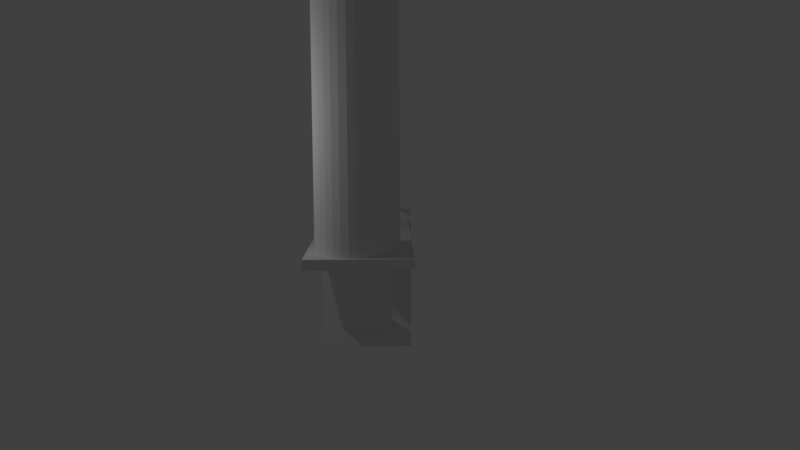 # Source: stovePipeElbow.blend  (saved by Blender 2.78.0; exported with 4.5.12 LTS)
import bpy
from mathutils import Matrix  # noqa: F401  (used for matrix-valued properties, if any)

bpy.ops.wm.read_factory_settings(use_empty=True)
scene = bpy.context.scene
scene.name = 'Scene'

# ---- collections
col_collection_1 = bpy.data.collections.new('Collection 1'); scene.collection.children.link(col_collection_1)

# ---- materials (node trees are filled in below, after node groups)
mat_material = bpy.data.materials.new('Material')
mat_material.alpha_threshold = 0.0
mat_material.use_transparent_shadow = False
mat_material.roughness = 0.5
mat_material_001 = bpy.data.materials.new('Material.001')
mat_material_001.alpha_threshold = 0.0
mat_material_001.use_transparent_shadow = False
mat_material_001.roughness = 0.5

# ---- material node trees

# ---- world
world_world = bpy.data.worlds.new('World'); scene.world = world_world
world_world.color = (0.05088, 0.05088, 0.05088)
world_world.use_sun_shadow = False
world_world.sun_shadow_jitter_overblur = 0.0
world_world.cycles.sampling_method = 'MANUAL'

# ---- cameras
cam_camera = bpy.data.cameras.new('Camera')
cam_camera.clip_end = 100.0
cam_camera.lens = 35.0
cam_camera.sensor_width = 32.0
cam_camera.sensor_height = 18.0
cam_camera.ortho_scale = 7.314
cam_camera.dof.focus_distance = 0.0
cam_camera.dof.aperture_fstop = 128.0

# ---- lights
light_lamp = bpy.data.lights.new('Lamp', 'POINT')
light_lamp.transmission_factor = 0.0
light_lamp.cutoff_distance = 30.0
light_lamp.energy = 100.0
light_lamp.shadow_buffer_clip_start = 1.001
light_lamp.shadow_soft_size = 0.1
light_lamp.shadow_maximum_resolution = 0.006
light_lamp.use_absolute_resolution = True

# ---- meshes
me_cylinder_001 = bpy.data.meshes.new('Cylinder.001')
me_cylinder_001.from_pydata([(-1.545, 1.887, -8.686), (-1.542, 1.637, -8.676), (-1.256, 2.181, -1.529), (-1.253, 1.931, -1.519), (0.9528, 1.908, -8.788), (0.9553, 1.658, -8.777), (1.242, 2.202, -1.631), (1.245, 1.952, -1.621), (-0.1139, -6.307, -3.333), (1.008, -6.271, -2.741), (0.6446, -6.226, -1.526), (-0.8961, -6.282, -2.544), (0.0811, -6.306, -3.353), (1.065, -6.263, -2.554), (-0.4664, -6.236, -1.521), (0.4722, -6.224, -1.433), (-0.84, -6.289, -2.732), (0.2763, -6.303, -3.335), (1.085, -6.255, -2.359), (-0.6185, -6.243, -1.644), (0.2848, -6.223, -1.375), (-0.7484, -6.296, -2.905), (0.4641, -6.299, -3.279), (1.067, -6.247, -2.164), (-0.7435, -6.25, -1.795), (0.08985, -6.224, -1.355), (-0.6247, -6.301, -3.057), (0.6374, -6.293, -3.187), (1.011, -6.24, -1.976), (-0.8367, -6.258, -1.967), (-0.3012, -6.306, -3.275), (-0.4737, -6.304, -3.182), (0.9145, -6.279, -2.913), (0.7895, -6.287, -3.064), (-0.2931, -6.231, -1.429), (-0.1053, -6.227, -1.373), (0.7956, -6.229, -1.651), (0.9193, -6.234, -1.803), (-0.9145, -6.275, -2.349), (-0.8944, -6.267, -2.154), (-0.3754, 2.024, -1.765), (-0.1876, 2.028, -1.709), (0.007598, 2.031, -1.691), (0.2026, 2.032, -1.711), (0.3899, 2.032, -1.769), (0.5624, 2.03, -1.862), (0.7134, 2.026, -1.987), (0.8371, 2.021, -2.139), (0.9287, 2.015, -2.312), (0.9848, 2.008, -2.5), (1.003, 2.0, -2.695), (0.9831, 1.992, -2.889), (0.9254, 1.984, -3.077), (0.8322, 1.976, -3.249), (0.7072, 1.969, -3.4), (0.5551, 1.962, -3.523), (0.3818, 1.957, -3.615), (0.194, 1.952, -3.671), (-0.001147, 1.95, -3.689), (-0.1961, 1.949, -3.669), (-0.3835, 1.949, -3.611), (-0.5559, 1.951, -3.518), (-0.7069, 1.955, -3.393), (-0.8306, 1.96, -3.241), (-0.9223, 1.966, -3.068), (-0.9784, 1.973, -2.88), (-0.9967, 1.981, -2.685), (-0.9766, 1.989, -2.49), (-0.9189, 1.997, -2.303), (-0.8258, 2.005, -2.131), (-0.7007, 2.012, -1.98), (-0.5487, 2.019, -1.856), (-0.4541, -0.6795, -3.181), (0.5779, -0.5779, -3.181), (0.6795, 0.4541, -3.181), (-0.8016, 0.1594, -3.181), (-0.3128, -0.7551, -3.181), (0.6795, -0.4541, -3.181), (-0.1594, 0.8016, -3.181), (0.5779, 0.5779, -3.181), (-0.8173, 7.892e-07, -3.181), (-0.1594, -0.8016, -3.181), (0.7551, -0.3128, -3.181), (-0.3128, 0.7551, -3.181), (0.4541, 0.6795, -3.181), (-0.8016, -0.1594, -3.181), (1.896e-07, -0.8173, -3.181), (0.8016, -0.1594, -3.181), (-0.4541, 0.6795, -3.181), (0.3128, 0.7551, -3.181), (-0.7551, -0.3128, -3.181), (0.1594, -0.8016, -3.181), (0.8173, 6.17e-08, -3.181), (-0.5779, 0.5779, -3.181), (-0.5779, -0.5779, -3.181), (-0.6795, -0.4541, -3.181), (0.4541, -0.6795, -3.181), (0.3128, -0.7551, -3.181), (4.559e-07, 0.8173, -3.181), (0.1594, 0.8016, -3.181), (0.7551, 0.3128, -3.181), (0.8016, 0.1594, -3.181), (-0.7551, 0.3128, -3.181), (-0.6795, 0.4541, -3.181), (-0.3012, 0.7017, -9.507), (-0.1418, 0.686, -9.507), (0.01154, 0.6395, -9.507), (0.1528, 0.564, -9.507), (0.2767, 0.4623, -9.507), (0.3783, 0.3385, -9.507), (0.4539, 0.1972, -9.507), (0.5004, 0.04389, -9.507), (0.5161, -0.1156, -9.507), (0.5004, -0.275, -9.507), (0.4539, -0.4283, -9.507), (0.3783, -0.5696, -9.507), (0.2767, -0.6935, -9.507), (0.1528, -0.7951, -9.507), (0.01154, -0.8706, -9.507), (-0.1418, -0.9171, -9.507), (-0.3012, -0.9328, -9.507), (-0.4607, -0.9171, -9.507), (-0.614, -0.8706, -9.507), (-0.7553, -0.7951, -9.507), (-0.8791, -0.6935, -9.507), (-0.9808, -0.5696, -9.507), (-1.056, -0.4283, -9.507), (-1.103, -0.275, -9.507), (-1.119, -0.1156, -9.507), (-1.103, 0.04389, -9.507), (-1.056, 0.1972, -9.507), (-0.9808, 0.3385, -9.507), (-0.8791, 0.4624, -9.507), (-0.7553, 0.564, -9.507), (-0.614, 0.6395, -9.507), (-0.4607, 0.686, -9.507), (-1.078, 5.05, -8.835), (-1.075, 4.8, -8.824), (-0.7832, 2.157, -2.22), (-0.7807, 1.907, -2.209), (0.4209, 5.063, -8.896), (0.4234, 4.813, -8.886), (0.7155, 2.169, -2.281), (0.718, 1.92, -2.271), (-1.659, 5.545, -8.685), (-1.67, 5.534, -8.951), (-1.616, 1.343, -8.514), (-1.627, 1.332, -8.78), (1.004, 5.568, -8.794), (0.9931, 5.557, -9.06), (1.047, 1.365, -8.623), (1.036, 1.354, -8.889)], [], [(0, 1, 3, 2), (2, 3, 7, 6), (6, 7, 5, 4), (4, 5, 1, 0), (2, 6, 4, 0), (7, 3, 1, 5), (29, 68, 67, 39), (23, 49, 48, 28), (38, 39, 67, 66), (32, 53, 52, 9), (11, 65, 64, 16), (18, 50, 49, 23), (37, 47, 46, 36), (26, 62, 61, 31), (21, 63, 62, 26), (25, 42, 41, 35), (8, 59, 58, 12), (19, 70, 69, 24), (34, 40, 71, 14), (16, 64, 63, 21), (33, 54, 53, 32), (27, 55, 54, 33), (12, 58, 57, 17), (9, 52, 51, 13), (22, 56, 55, 27), (17, 57, 56, 22), (10, 45, 44, 15), (15, 44, 43, 20), (38, 66, 65, 11), (20, 43, 42, 25), (28, 48, 47, 37), (30, 60, 59, 8), (24, 69, 68, 29), (14, 71, 70, 19), (13, 51, 50, 18), (31, 61, 60, 30), (36, 46, 45, 10), (40, 41, 42, 43, 44, 45, 46, 47, 48, 49, 50, 51, 52, 53, 54, 55, 56, 57, 58, 59, 60, 61, 62, 63, 64, 65, 66, 67, 68, 69, 70, 71), (35, 41, 40, 34), (93, 132, 131, 103), (87, 113, 112, 92), (102, 103, 131, 130), (96, 117, 116, 73), (75, 129, 128, 80), (82, 114, 113, 87), (101, 111, 110, 100), (90, 126, 125, 95), (85, 127, 126, 90), (89, 106, 105, 99), (72, 123, 122, 76), (83, 134, 133, 88), (98, 104, 135, 78), (80, 128, 127, 85), (97, 118, 117, 96), (91, 119, 118, 97), (76, 122, 121, 81), (73, 116, 115, 77), (86, 120, 119, 91), (81, 121, 120, 86), (74, 109, 108, 79), (79, 108, 107, 84), (102, 130, 129, 75), (84, 107, 106, 89), (92, 112, 111, 101), (94, 124, 123, 72), (88, 133, 132, 93), (78, 135, 134, 83), (77, 115, 114, 82), (95, 125, 124, 94), (100, 110, 109, 74), (104, 105, 106, 107, 108, 109, 110, 111, 112, 113, 114, 115, 116, 117, 118, 119, 120, 121, 122, 123, 124, 125, 126, 127, 128, 129, 130, 131, 132, 133, 134, 135), (99, 105, 104, 98), (136, 137, 139, 138), (138, 139, 143, 142), (142, 143, 141, 140), (140, 141, 137, 136), (138, 142, 140, 136), (143, 139, 137, 141), (144, 145, 147, 146), (146, 147, 151, 150), (150, 151, 149, 148), (148, 149, 145, 144), (146, 150, 148, 144), (151, 147, 145, 149)])
me_cylinder_001.polygons.foreach_set('material_index', [0, 0, 0, 0, 0, 0, 1, 1, 1, 1, 1, 1, 1, 1, 1, 1, 1, 1, 1, 1, 1, 1, 1, 1, 1, 1, 1, 1, 1, 1, 1, 1, 1, 1, 1, 1, 1, 0, 1, 1, 1, 1, 1, 1, 1, 1, 1, 1, 1, 1, 1, 1, 1, 1, 1, 1, 1, 1, 1, 1, 1, 1, 1, 1, 1, 1, 1, 1, 1, 1, 0, 1, 0, 0, 0, 0, 0, 0, 0, 0, 0, 0, 0, 0])
_uv = me_cylinder_001.uv_layers.new(name='UVMap')
_uv.uv.foreach_set('vector', [0.0, 0.0, 0.0, 0.0, 0.0, 0.0, 0.0, 0.0, 0.0, 0.0, 0.0, 0.0, 0.0, 0.0, 0.0, 0.0, 0.0, 0.0, 0.0, 0.0, 0.0, 0.0, 0.0, 0.0, 0.0, 0.0, 0.0, 0.0, 0.0, 0.0, 0.0, 0.0, 0.0, 0.0, 0.0, 0.0, 0.0, 0.0, 0.0, 0.0, 0.0, 0.0, 1.0, 0.0, 1.0, 1.0, 0.0, 1.0, 0.1608, 0.4412, 0.1608, 0.004203, 0.1692, 0.004203, 0.1692, 0.4412, 0.1251, 0.4411, 0.1251, 0.004154, 0.1321, 0.004175, 0.1321, 0.4412, 0.1774, 0.4412, 0.1692, 0.4412, 0.1692, 0.004203, 0.1774, 0.004196, 0.09258, 0.4411, 0.09258, 0.00414, 0.1008, 0.004132, 0.1008, 0.4411, 0.1852, 0.4412, 0.1852, 0.004181, 0.1921, 0.00416, 0.1921, 0.4411, 0.1174, 0.4411, 0.1174, 0.004139, 0.1251, 0.004154, 0.1251, 0.4411, 0.0189, 0.4411, 0.0189, 0.004132, 0.02663, 0.004132, 0.02663, 0.4411, 0.2169, 0.004132, 0.2169, 0.4411, 0.2087, 0.4411, 0.2087, 0.004132, 0.2247, 0.004132, 0.2247, 0.4411, 0.2169, 0.4411, 0.2169, 0.004132, 0.05915, 0.4411, 0.05915, 0.004132, 0.06611, 0.004132, 0.06611, 0.4411, 0.4322, 0.004132, 0.4322, 0.4411, 0.4244, 0.4411, 0.4244, 0.004132, 0.1449, 0.4412, 0.1449, 0.004181, 0.1526, 0.004196, 0.1526, 0.4412, 0.1321, 0.4411, 0.1321, 0.004132, 0.138, 0.004159, 0.138, 0.4411, 0.2316, 0.004132, 0.2316, 0.4411, 0.2247, 0.4411, 0.2247, 0.004132, 0.08486, 0.4411, 0.08486, 0.004155, 0.09258, 0.00414, 0.09258, 0.4411, 0.07792, 0.4412, 0.07792, 0.004176, 0.08486, 0.004155, 0.08486, 0.4411, 0.4244, 0.004132, 0.4244, 0.4411, 0.4175, 0.4411, 0.4175, 0.004132, 0.1008, 0.4411, 0.1008, 0.004132, 0.1092, 0.004132, 0.1092, 0.4411, 0.07203, 0.4412, 0.07203, 0.004203, 0.07792, 0.004176, 0.07792, 0.4412, 0.4175, 0.004132, 0.4175, 0.4411, 0.4116, 0.4411, 0.4116, 0.004132, 0.03484, 0.4411, 0.03484, 0.004132, 0.04321, 0.004132, 0.04321, 0.4411, 0.04321, 0.4411, 0.04321, 0.004132, 0.05142, 0.004132, 0.05142, 0.4411, 0.1774, 0.4412, 0.1774, 0.004196, 0.1852, 0.004181, 0.1852, 0.4412, 0.05142, 0.4411, 0.05142, 0.004132, 0.05915, 0.004132, 0.05915, 0.4411, 0.01194, 0.4411, 0.01194, 0.004132, 0.0189, 0.004132, 0.0189, 0.4411, 0.2004, 0.004132, 0.2004, 0.4411, 0.1921, 0.4411, 0.1921, 0.004132, 0.1526, 0.4412, 0.1526, 0.004196, 0.1608, 0.004203, 0.1608, 0.4412, 0.138, 0.4411, 0.138, 0.004159, 0.1449, 0.004181, 0.1449, 0.4412, 0.1092, 0.4411, 0.1092, 0.004132, 0.1174, 0.004139, 0.1174, 0.4411, 0.2087, 0.004132, 0.2087, 0.4411, 0.2004, 0.4411, 0.2004, 0.004132, 0.02663, 0.4411, 0.02663, 0.004132, 0.03484, 0.004132, 0.03484, 0.4411, 0.0, 0.0, 0.0, 0.0, 0.0, 0.0, 0.0, 0.0, 0.0, 0.0, 0.0, 0.0, 0.0, 0.0, 0.0, 0.0, 0.0, 0.0, 0.0, 0.0, 0.0, 0.0, 0.0, 0.0, 0.0, 0.0, 0.0, 0.0, 0.0, 0.0, 0.0, 0.0, 0.0, 0.0, 0.0, 0.0, 0.0, 0.0, 0.0, 0.0, 0.0, 0.0, 0.0, 0.0, 0.0, 0.0, 0.0, 0.0, 0.0, 0.0, 0.0, 0.0, 0.0, 0.0, 0.0, 0.0, 0.0, 0.0, 0.0, 0.0, 0.0, 0.0, 0.0, 0.0, 0.06611, 0.4411, 0.06611, 0.004132, 0.07203, 0.004132, 0.07203, 0.4411, 0.3793, 0.004132, 0.3793, 0.3289, 0.374, 0.3306, 0.374, 0.005809, 0.2985, 0.3328, 0.2985, 0.007955, 0.3053, 0.008343, 0.3053, 0.3331, 0.368, 0.0071, 0.374, 0.005809, 0.374, 0.3306, 0.368, 0.3319, 0.2758, 0.3416, 0.2758, 0.006629, 0.2807, 0.007039, 0.2807, 0.3421, 0.3615, 0.007955, 0.3615, 0.3328, 0.3547, 0.3331, 0.3547, 0.008343, 0.292, 0.3319, 0.292, 0.0071, 0.2985, 0.007955, 0.2985, 0.3328, 0.3121, 0.3331, 0.3121, 0.008247, 0.3187, 0.007672, 0.3187, 0.3325, 0.3413, 0.007672, 0.3413, 0.3325, 0.3353, 0.3314, 0.3353, 0.00664, 0.3479, 0.008247, 0.3479, 0.3331, 0.3413, 0.3325, 0.3413, 0.007672, 0.3996, 0.004628, 0.3996, 0.3396, 0.3929, 0.34, 0.3929, 0.004969, 0.2373, 0.3394, 0.2373, 0.004345, 0.2436, 0.004628, 0.2436, 0.3396, 0.4385, 0.34, 0.4385, 0.00497, 0.4442, 0.004542, 0.4442, 0.3396, 0.386, 0.005354, 0.386, 0.3404, 0.3793, 0.3408, 0.3793, 0.005771, 0.3547, 0.008343, 0.3547, 0.3331, 0.3479, 0.3331, 0.3479, 0.008247, 0.2702, 0.3412, 0.2702, 0.006201, 0.2758, 0.006629, 0.2758, 0.3416, 0.2639, 0.3408, 0.2639, 0.005771, 0.2702, 0.006201, 0.2702, 0.3412, 0.2436, 0.3396, 0.2436, 0.004628, 0.2503, 0.004969, 0.2503, 0.34, 0.2807, 0.3289, 0.2807, 0.004132, 0.286, 0.005809, 0.286, 0.3306, 0.2572, 0.3404, 0.2572, 0.005355, 0.2639, 0.005771, 0.2639, 0.3408, 0.2503, 0.34, 0.2503, 0.004969, 0.2572, 0.005355, 0.2572, 0.3404, 0.3247, 0.3314, 0.3247, 0.00664, 0.33, 0.00519, 0.33, 0.33, 0.4116, 0.004132, 0.4116, 0.3391, 0.4059, 0.3394, 0.4059, 0.004346, 0.368, 0.0071, 0.368, 0.3319, 0.3615, 0.3328, 0.3615, 0.007955, 0.4059, 0.004346, 0.4059, 0.3394, 0.3996, 0.3396, 0.3996, 0.004628, 0.3053, 0.3331, 0.3053, 0.008343, 0.3121, 0.008247, 0.3121, 0.3331, 0.2316, 0.3391, 0.2316, 0.004132, 0.2373, 0.004345, 0.2373, 0.3394, 0.4442, 0.3396, 0.4442, 0.004542, 0.449, 0.004132, 0.449, 0.3391, 0.4322, 0.3404, 0.4322, 0.0054, 0.4385, 0.00497, 0.4385, 0.34, 0.286, 0.3306, 0.286, 0.005809, 0.292, 0.0071, 0.292, 0.3319, 0.3353, 0.00664, 0.3353, 0.3314, 0.33, 0.33, 0.33, 0.00519, 0.3187, 0.3325, 0.3187, 0.007672, 0.3247, 0.00664, 0.3247, 0.3314, 0.0, 0.0, 0.0, 0.0, 0.0, 0.0, 0.0, 0.0, 0.0, 0.0, 0.0, 0.0, 0.0, 0.0, 0.0, 0.0, 0.0, 0.0, 0.0, 0.0, 0.0, 0.0, 0.0, 0.0, 0.0, 0.0, 0.0, 0.0, 0.0, 0.0, 0.0, 0.0, 0.0, 0.0, 0.0, 0.0, 0.0, 0.0, 0.0, 0.0, 0.0, 0.0, 0.0, 0.0, 0.0, 0.0, 0.0, 0.0, 0.0, 0.0, 0.0, 0.0, 0.0, 0.0, 0.0, 0.0, 0.0, 0.0, 0.0, 0.0, 0.0, 0.0, 0.0, 0.0, 0.3929, 0.004969, 0.3929, 0.34, 0.386, 0.3404, 0.386, 0.005354, 0.0, 0.0, 0.0, 0.0, 0.0, 0.0, 0.0, 0.0, 0.0, 0.0, 0.0, 0.0, 0.0, 0.0, 0.0, 0.0, 0.0, 0.0, 0.0, 0.0, 0.0, 0.0, 0.0, 0.0, 0.0, 0.0, 0.0, 0.0, 0.0, 0.0, 0.0, 0.0, 0.0, 0.0, 0.0, 0.0, 0.0, 0.0, 0.0, 0.0, 0.0, 0.0, 0.0, 0.0, 0.0, 0.0, 0.0, 0.0, 0.0, 0.0, 0.0, 0.0, 0.0, 0.0, 0.0, 0.0, 0.0, 0.0, 0.0, 0.0, 0.0, 0.0, 0.0, 0.0, 0.0, 0.0, 0.0, 0.0, 0.0, 0.0, 0.0, 0.0, 0.0, 0.0, 0.0, 0.0, 0.0, 0.0, 0.0, 0.0, 0.0, 0.0, 0.0, 0.0, 0.0, 0.0, 0.0, 0.0, 0.0, 0.0, 0.0, 0.0, 0.0, 0.0, 0.0, 0.0])
_uv = me_cylinder_001.uv_layers.new(name='UVMap.001')
_uv.uv.foreach_set('vector', [0.1365, 0.6602, 0.1146, 0.6602, 0.1146, 0.03906, 0.1365, 0.03906, 0.5506, 0.581, 0.5287, 0.581, 0.5287, 0.3644, 0.5506, 0.3644, 0.1497, 0.6875, 0.1278, 0.6875, 0.1278, 0.06641, 0.1497, 0.06641, 0.0, 0.0, 0.0, 0.0, 0.0, 0.0, 0.0, 0.0, 0.2195, 0.0, 0.439, 8.263e-08, 0.439, 0.6052, 0.2195, 0.6052, 0.2195, 0.6141, 0.0, 0.6141, 6.28e-08, 0.0, 0.2195, 8.263e-08, 0.0, 0.0, 0.0, 0.0, 0.0, 0.0, 0.0, 0.0, 0.0, 0.0, 0.0, 0.0, 0.0, 0.0, 0.0, 0.0, 0.0, 0.0, 0.0, 0.0, 0.0, 0.0, 0.0, 0.0, 0.0, 0.0, 0.0, 0.0, 0.0, 0.0, 0.0, 0.0, 0.0, 0.0, 0.0, 0.0, 0.0, 0.0, 0.0, 0.0, 0.0, 0.0, 0.0, 0.0, 0.0, 0.0, 0.0, 0.0, 0.0, 0.0, 0.0, 0.0, 0.0, 0.0, 0.0, 0.0, 0.0, 0.0, 0.0, 0.0, 0.0, 0.0, 0.0, 0.0, 0.0, 0.0, 0.0, 0.0, 0.0, 0.0, 0.0, 0.0, 0.0, 0.0, 0.0, 0.0, 0.0, 0.0, 0.0, 0.0, 0.0, 0.0, 0.0, 0.0, 0.0, 0.0, 0.0, 0.0, 0.0, 0.0, 0.0, 0.0, 0.0, 0.0, 0.0, 0.0, 0.0, 0.0, 0.0, 0.0, 0.0, 0.0, 0.0, 0.0, 0.0, 0.0, 0.0, 0.0, 0.0, 0.0, 0.0, 0.0, 0.0, 0.0, 0.0, 0.0, 0.0, 0.0, 0.0, 0.0, 0.0, 0.0, 0.0, 0.0, 0.0, 0.0, 0.0, 0.0, 0.0, 0.0, 0.0, 0.0, 0.0, 0.0, 0.0, 0.0, 0.0, 0.0, 0.0, 0.0, 0.0, 0.0, 0.0, 0.0, 0.0, 0.0, 0.0, 0.0, 0.0, 0.0, 0.0, 0.0, 0.0, 0.0, 0.0, 0.0, 0.0, 0.0, 0.0, 0.0, 0.0, 0.0, 0.0, 0.0, 0.0, 0.0, 0.0, 0.0, 0.0, 0.0, 0.0, 0.0, 0.0, 0.0, 0.0, 0.0, 0.0, 0.0, 0.0, 0.0, 0.0, 0.0, 0.0, 0.0, 0.0, 0.0, 0.0, 0.0, 0.0, 0.0, 0.0, 0.0, 0.0, 0.0, 0.0, 0.0, 0.0, 0.0, 0.0, 0.0, 0.0, 0.0, 0.0, 0.0, 0.0, 0.0, 0.0, 0.0, 0.0, 0.0, 0.0, 0.0, 0.0, 0.0, 0.0, 0.0, 0.0, 0.0, 0.0, 0.0, 0.0, 0.0, 0.0, 0.0, 0.0, 0.0, 0.0, 0.0, 0.0, 0.0, 0.0, 0.0, 0.0, 0.0, 0.0, 0.0, 0.0, 0.0, 0.0, 0.0, 0.0, 0.0, 0.0, 0.0, 0.0, 0.0, 0.0, 0.0, 0.0, 0.0, 0.0, 0.0, 0.0, 0.0, 0.0, 0.0, 0.0, 0.0, 0.0, 0.0, 0.0, 0.0, 0.0, 0.0, 0.0, 0.0, 0.0, 0.0, 0.0, 0.0, 0.0, 0.0, 0.0, 0.0, 0.0, 0.0, 0.0, 0.0, 0.0, 0.0, 0.0, 0.0, 0.0, 0.0, 0.0, 0.0, 0.0, 0.0, 0.0, 0.0, 0.0, 0.0, 0.0, 0.0, 0.0, 0.0, 0.0, 0.0, 0.0, 0.0, 0.0, 0.0, 0.0, 0.0, 0.0, 0.0, 0.0, 0.0, 0.0, 0.0, 0.0, 0.0, 0.0, 0.0, 0.0, 0.0, 0.0, 0.0, 0.0, 0.0, 0.0, 0.0, 0.0, 0.0, 0.0, 0.0, 0.0, 0.0, 0.0, 0.0, 0.0, 0.0, 0.0, 0.0, 0.0, 0.0, 0.0, 0.0, 0.0, 0.0, 0.0, 0.0, 0.0, 0.0, 0.0, 0.0, 0.0, 0.0, 0.0, 0.0, 0.0, 0.0, 0.0, 0.0, 0.0, 0.0, 0.0, 0.0, 0.0, 0.0, 0.0, 0.0, 0.0, 0.0, 0.0, 0.0, 0.0, 0.0, 0.0, 0.0, 0.0, 0.0, 0.0, 0.0, 0.0, 0.0, 0.0, 0.0, 0.0, 0.0, 0.0, 0.0, 0.0, 0.0, 0.0, 0.0, 0.0, 0.0, 0.0, 0.0, 0.0, 0.0, 0.0, 0.0, 0.0, 0.0, 0.0, 0.0, 0.0, 0.0, 0.0, 0.0, 0.0, 0.0, 0.0, 0.0, 0.0, 0.0, 0.0, 0.0, 0.0, 0.0, 0.0, 0.0, 0.0, 0.0, 0.0, 0.0, 0.0, 0.0, 0.0, 0.0, 0.0, 0.0, 0.0, 0.0, 0.0, 0.0, 0.0, 0.0, 0.0, 0.0, 0.0, 0.0, 0.0, 0.0, 0.0, 0.0, 0.0, 0.0, 0.0, 0.0, 0.0, 0.0, 0.0, 0.0, 0.0, 0.0, 0.0, 0.0, 0.0, 0.0, 0.0, 0.0, 0.0, 0.0, 0.0, 0.0, 0.0, 0.0, 0.0, 0.0, 0.0, 0.0, 0.0, 0.0, 0.0, 0.0, 0.0, 0.0, 0.0, 0.0, 0.0, 0.0, 0.0, 0.0, 0.0, 0.0, 0.0, 0.0, 0.0, 0.0, 0.0, 0.0, 0.0, 0.0, 0.0, 0.0, 0.0, 0.0, 0.0, 0.0, 0.0, 0.0, 0.0, 0.0, 0.0, 0.0, 0.0, 0.0, 0.0, 0.0, 0.0, 0.0, 0.0, 0.0, 0.0, 0.0, 0.0, 0.0, 0.0, 0.0, 0.0, 0.0, 0.0, 0.0, 0.0, 0.0, 0.0, 0.0, 0.0, 0.0, 0.0, 0.0, 0.0, 0.0, 0.0, 0.0, 0.0, 0.0, 0.0, 0.0, 0.0, 0.0, 0.0, 0.0, 0.0, 0.0, 0.0, 0.0, 0.0, 0.0, 0.0, 0.0, 0.0, 0.0, 0.0, 0.0, 0.0, 0.0, 0.0, 0.0, 0.0, 0.0, 0.0, 0.0, 0.0, 0.0, 0.0, 0.0, 0.0, 0.0, 0.0, 0.0, 0.0, 0.0, 0.0, 0.0, 0.0, 0.0, 0.0, 0.0, 0.0, 0.0, 0.0, 0.0, 0.0, 0.0, 0.0, 0.0, 0.0, 0.0, 0.0, 0.0, 0.0, 0.0, 0.0, 0.0, 0.0, 0.0, 0.0, 0.0, 0.0, 0.0, 0.0, 0.0, 0.0, 0.0, 0.0, 0.0, 0.0, 0.0, 0.0, 0.0, 0.0, 0.0, 0.0, 0.0, 0.0, 0.0, 0.0, 0.0, 0.0, 0.0, 0.0, 0.0, 0.0, 0.0, 0.0, 0.0, 0.0, 0.0, 0.0, 0.0, 0.0, 0.0, 0.0, 0.0, 0.0, 0.0, 0.0, 0.0, 0.0, 0.0, 0.0, 0.0, 0.0, 0.0, 0.0, 0.0, 0.3477, 0.6395, 0.3279, 0.63, 0.3279, 0.003906, 0.3477, 0.01339, 0.0, 0.0, 0.0, 0.0, 0.0, 0.0, 0.0, 0.0, 0.3062, 0.03798, 0.3259, 0.0285, 0.3259, 0.6546, 0.3062, 0.6641, 0.0, 0.0, 0.0, 0.0, 0.0, 0.0, 0.0, 0.0, 0.2433, 0.01562, 0.375, 0.01563, 0.375, 0.6257, 0.2433, 0.6257, 0.2098, 0.6327, 0.07811, 0.6327, 0.07811, 0.03516, 0.2098, 0.03516, 0.1891, 0.3734, 0.1657, 0.3734, 0.1657, 0.008972, 0.1891, 0.008972, 0.5287, 0.5954, 0.5055, 0.5954, 0.5055, 0.3644, 0.5287, 0.3644, 0.486, 0.4086, 0.4626, 0.4086, 0.4626, 0.04413, 0.486, 0.04413, 0.0, 0.0, 0.0, 0.0, 0.0, 0.0, 0.0, 0.0, 0.07569, -0.003906, 0.3097, -0.003906, 0.3097, 0.3605, 0.07569, 0.3605, 0.0, 0.0, 0.0, 0.0, 0.0, 0.0, 0.0, 0.0])
_uv.active_render = True
me_cylinder_001.materials.append(mat_material)
me_cylinder_001.materials.append(mat_material_001)
me_cylinder_001.use_remesh_preserve_volume = False
me_cylinder_001.use_remesh_preserve_attributes = False
me_cylinder_001.use_mirror_vertex_groups = False
me_cylinder_001.update()

# ---- objects
ob_lamp = bpy.data.objects.new('Lamp', light_lamp)
ob_camera = bpy.data.objects.new('Camera', cam_camera)
ob_cylinder_001 = bpy.data.objects.new('Cylinder.001', me_cylinder_001)

# ---- transforms, parenting, visibility, modifiers, constraints
ob_lamp.location = (4.076, 1.005, 5.904)
ob_lamp.rotation_euler = (0.6503, 0.05522, 1.866)
ob_lamp.lock_rotations_4d = False
ob_lamp.empty_display_type = 'ARROWS'
ob_lamp.color = (0.0, 0.0, 0.0, 0.0)
ob_lamp.lineart.crease_threshold = 0.0
ob_camera.location = (-0.8604, 20.2, 5.879)
ob_camera.rotation_euler = (1.439, 0.006128, 3.128)
ob_camera.lock_rotations_4d = False
ob_camera.empty_display_type = 'ARROWS'
ob_camera.color = (0.0, 0.0, 0.0, 0.0)
ob_camera.display_type = 'WIRE'
ob_camera.lineart.crease_threshold = 0.0
ob_cylinder_001.location = (-0.256, 2.654, 4.598)
ob_cylinder_001.rotation_euler = (-1.53, -0.01023, 0.04037)
ob_cylinder_001.lineart.crease_threshold = 0.0

# ---- collection membership
col_collection_1.objects.link(ob_lamp)
col_collection_1.objects.link(ob_camera)
col_collection_1.objects.link(ob_cylinder_001)

# ---- scene / render settings (as saved in the file)
scene.camera = ob_camera
scene.frame_start = 1; scene.frame_end = 250; scene.frame_set(0)
scene.render.engine = 'BLENDER_EEVEE_NEXT'
scene.render.resolution_percentage = 50
scene.render.dither_intensity = 0.0
scene.cycles.use_denoising = False
scene.cycles.samples = 128
scene.cycles.sampling_pattern = 'TABULATED_SOBOL'
scene.cycles.light_sampling_threshold = 0.0
scene.cycles.use_adaptive_sampling = False
scene.cycles.use_light_tree = False
scene.cycles.blur_glossy = 0.0
scene.cycles.sample_clamp_indirect = 0.0
scene.view_settings.view_transform = 'Standard'
bpy.context.view_layer.update()
